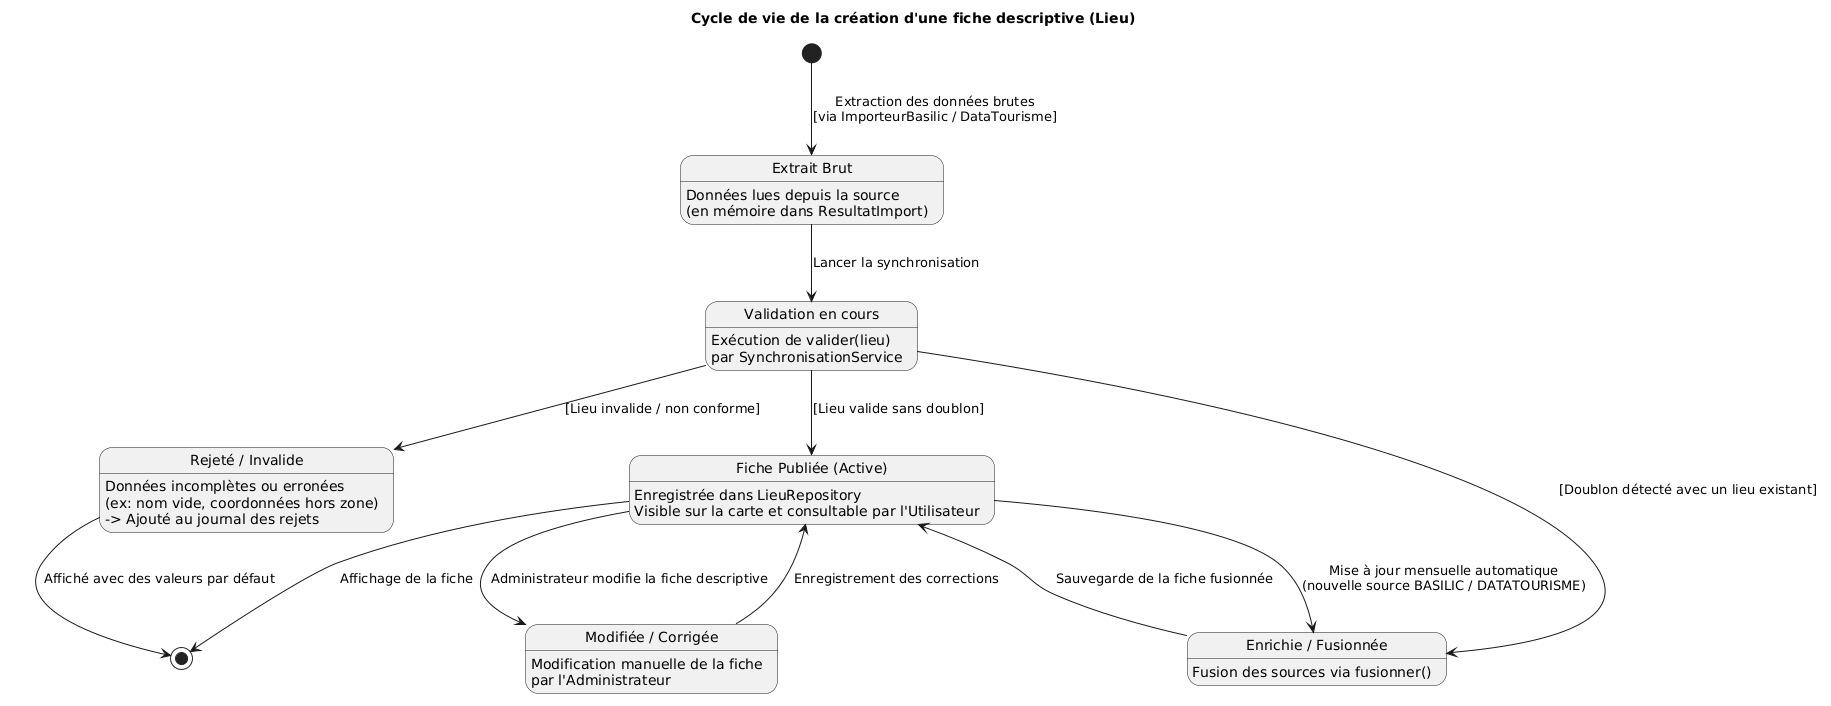

The diagram above was rendered by PlantUML. Its source (embedded in the PNG):
@startuml
title Cycle de vie de la création d'une fiche descriptive (Lieu)

[*] --> ExtraitBrut : Extraction des données brutes\n[via ImporteurBasilic / DataTourisme]

state "Extrait Brut" as ExtraitBrut : Données lues depuis la source\n(en mémoire dans ResultatImport)

state "Validation en cours" as Validation : Exécution de valider(lieu)\npar SynchronisationService

state "Rejeté / Invalide" as Rejete : Données incomplètes ou erronées\n(ex: nom vide, coordonnées hors zone)\n-> Ajouté au journal des rejets

state "Fiche Publiée (Active)" as Publie : Enregistrée dans LieuRepository\nVisible sur la carte et consultable par l'Utilisateur

state "Enrichie / Fusionnée" as Fusionne : Fusion des sources via fusionner()

state "Modifiée / Corrigée" as Modifie : Modification manuelle de la fiche\npar l'Administrateur


ExtraitBrut --> Validation : Lancer la synchronisation
Validation --> Rejete : [Lieu invalide / non conforme]
Validation --> Publie : [Lieu valide sans doublon]
Validation --> Fusionne : [Doublon détecté avec un lieu existant]

Fusionne --> Publie : Sauvegarde de la fiche fusionnée

Publie --> Fusionne : Mise à jour mensuelle automatique\n(nouvelle source BASILIC / DATATOURISME)
Publie --> Modifie : Administrateur modifie la fiche descriptive
Modifie --> Publie : Enregistrement des corrections

Rejete --> [*] : Affiché avec des valeurs par défaut
Publie --> [*] : Affichage de la fiche
@enduml